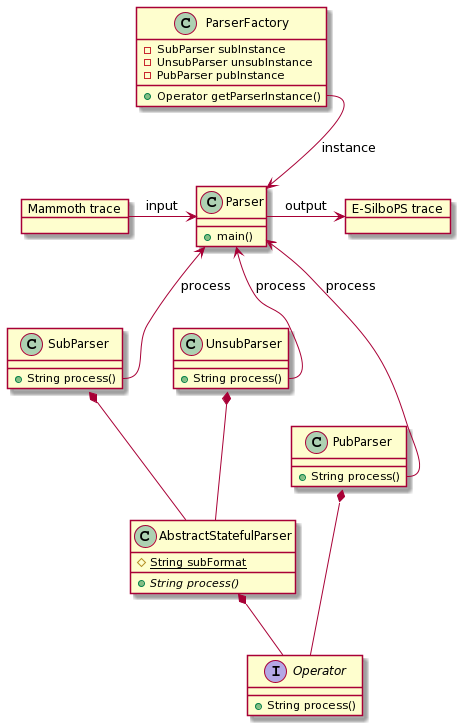

The diagram above was rendered by PlantUML. Its source (embedded in the PNG):
@startuml
class Parser {
 +main()
}

object "Mammoth trace" as mammoth

object "E-SilboPS trace" as esilbops

interface Operator {
 +String process()
}

class ParserFactory {
 -SubParser subInstance
 -UnsubParser unsubInstance
 -PubParser pubInstance
 +Operator getParserInstance()
}

class AbstractStatefulParser {
 {static} #String subFormat
 {abstract} +String process()
}

class SubParser {
 +String process()
}
class UnsubParser {
 +String process()
}
class PubParser {
 +String process()
}

Parser <-left- mammoth : input
Parser -right-> esilbops: output
Parser <-up- ParserFactory::getParserInstance : instance

AbstractStatefulParser *-- Operator
PubParser *-- Operator
SubParser *-- AbstractStatefulParser
UnsubParser *-- AbstractStatefulParser

Parser <-down- SubParser::process : process
Parser <-down- UnsubParser::process : process
Parser <-down- PubParser::process : process
@enduml